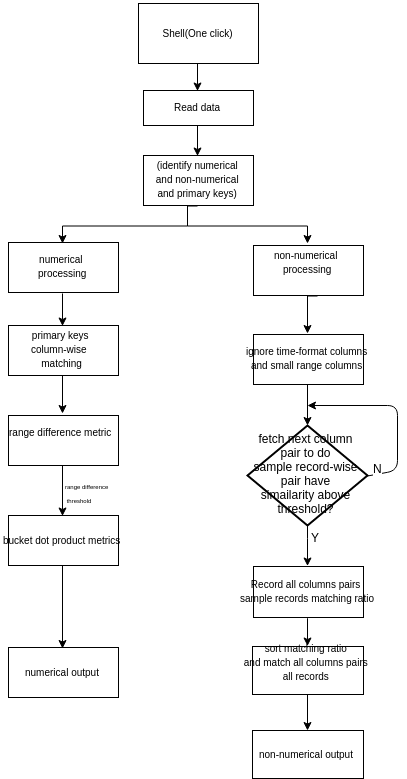

The diagram above was exported from draw.io. Its source (the exported page's mxGraphModel, read from the mxfile embedded in the PNG):
<mxGraphModel dx="1985" dy="2222" grid="1" gridSize="10" guides="1" tooltips="1" connect="1" arrows="1" fold="1" page="1" pageScale="1" pageWidth="826" pageHeight="1169" background="#ffffff" math="0">
  <root>
    <mxCell id="0" />
    <mxCell id="1" parent="0" />
    <mxCell id="13" style="edgeStyle=orthogonalEdgeStyle;rounded=0;html=1;exitX=0.5;exitY=1;entryX=0.5;entryY=0;jettySize=auto;orthogonalLoop=1;" edge="1" parent="1" source="8" target="9">
      <mxGeometry relative="1" as="geometry" />
    </mxCell>
    <mxCell id="8" value="&lt;font style=&quot;font-size: 10px&quot;&gt;Shell(One click&lt;/font&gt;&lt;span style=&quot;font-size: 10px ; line-height: 1.2&quot;&gt;)&lt;/span&gt;" style="whiteSpace=wrap;html=1;" vertex="1" parent="1">
      <mxGeometry x="181" y="-1142" width="120" height="60" as="geometry" />
    </mxCell>
    <mxCell id="9" value="&lt;font style=&quot;font-size: 10px&quot;&gt;Read data&lt;/font&gt;" style="html=1;" vertex="1" parent="1">
      <mxGeometry x="186" y="-1055" width="110" height="35" as="geometry" />
    </mxCell>
    <mxCell id="14" value="&lt;font style=&quot;font-size: 10px&quot;&gt;numerical&amp;nbsp;&lt;/font&gt;&lt;div&gt;&lt;font style=&quot;font-size: 10px&quot;&gt;processing&lt;/font&gt;&lt;/div&gt;" style="html=1;" vertex="1" parent="1">
      <mxGeometry x="51" y="-903" width="110" height="50" as="geometry" />
    </mxCell>
    <mxCell id="15" value="&lt;font style=&quot;font-size: 10px&quot;&gt;non-numerical&amp;nbsp;&lt;/font&gt;&lt;div&gt;&lt;font style=&quot;font-size: 10px&quot;&gt;processing&lt;/font&gt;&lt;div&gt;&lt;br&gt;&lt;/div&gt;&lt;/div&gt;" style="html=1;" vertex="1" parent="1">
      <mxGeometry x="296" y="-900" width="110" height="50" as="geometry" />
    </mxCell>
    <mxCell id="16" value="&lt;font style=&quot;font-size: 10px&quot;&gt;primary keys&amp;nbsp;&lt;/font&gt;&lt;div&gt;&lt;font style=&quot;font-size: 10px&quot;&gt;column-wise &amp;nbsp;&lt;/font&gt;&lt;div&gt;&lt;font style=&quot;font-size: 10px&quot;&gt;matching&lt;/font&gt;&lt;/div&gt;&lt;/div&gt;" style="html=1;" vertex="1" parent="1">
      <mxGeometry x="51" y="-820" width="110" height="50" as="geometry" />
    </mxCell>
    <mxCell id="17" value="&lt;div&gt;&lt;font style=&quot;font-size: 10px&quot;&gt;(identify numerical&lt;/font&gt;&lt;/div&gt;&lt;div&gt;&lt;font style=&quot;font-size: 10px&quot;&gt;&amp;nbsp;and non-numerical&amp;nbsp;&lt;/font&gt;&lt;/div&gt;&lt;div&gt;&lt;font style=&quot;font-size: 10px&quot;&gt;and primary keys)&lt;/font&gt;&lt;/div&gt;" style="html=1;" vertex="1" parent="1">
      <mxGeometry x="186" y="-990" width="110" height="50" as="geometry" />
    </mxCell>
    <mxCell id="19a4f3238954820c-25" value="" style="edgeStyle=orthogonalEdgeStyle;rounded=0;html=1;jettySize=auto;orthogonalLoop=1;" edge="1" parent="1" source="76bca901e6b1c6e2-17" target="5d231e86ed5a5a28-38">
      <mxGeometry relative="1" as="geometry">
        <Array as="points">
          <mxPoint x="350" y="-750" />
          <mxPoint x="350" y="-750" />
        </Array>
      </mxGeometry>
    </mxCell>
    <mxCell id="76bca901e6b1c6e2-17" value="&lt;div&gt;&lt;span style=&quot;font-size: 10px ; line-height: 9.6px&quot;&gt;ignore time-format columns&lt;/span&gt;&lt;/div&gt;&lt;div&gt;&lt;span style=&quot;font-size: 10px ; line-height: 9.6px&quot;&gt;and small range columns&lt;/span&gt;&lt;/div&gt;" style="html=1;" vertex="1" parent="1">
      <mxGeometry x="296" y="-811" width="110" height="50" as="geometry" />
    </mxCell>
    <mxCell id="76bca901e6b1c6e2-18" value="&lt;span style=&quot;font-size: 10px ; line-height: 9.6px&quot;&gt;range difference metric&amp;nbsp;&lt;/span&gt;&lt;div&gt;&lt;br&gt;&lt;/div&gt;" style="html=1;" vertex="1" parent="1">
      <mxGeometry x="51" y="-730" width="110" height="50" as="geometry" />
    </mxCell>
    <mxCell id="76bca901e6b1c6e2-19" value="&lt;span style=&quot;font-size: 10px ; line-height: 9.6px&quot;&gt;bucket dot product metrics&lt;/span&gt;" style="html=1;" vertex="1" parent="1">
      <mxGeometry x="51" y="-630" width="110" height="50" as="geometry" />
    </mxCell>
    <mxCell id="76bca901e6b1c6e2-21" value="" style="endArrow=classic;html=1;exitX=0.5;exitY=1;entryX=0.5;entryY=0;" edge="1" parent="1" source="76bca901e6b1c6e2-18" target="76bca901e6b1c6e2-19">
      <mxGeometry width="50" height="50" relative="1" as="geometry">
        <mxPoint x="121" y="-655" as="sourcePoint" />
        <mxPoint x="171" y="-705" as="targetPoint" />
      </mxGeometry>
    </mxCell>
    <mxCell id="76bca901e6b1c6e2-22" value="&lt;font style=&quot;font-size: 6px&quot;&gt;range difference&lt;/font&gt;&lt;div&gt;&lt;font style=&quot;font-size: 6px&quot;&gt;&amp;nbsp;threshold&lt;/font&gt;&lt;div&gt;&lt;br&gt;&lt;/div&gt;&lt;/div&gt;" style="text;html=1;resizable=0;autosize=1;align=left;verticalAlign=top;spacingTop=-4;points=[];" vertex="1" parent="1">
      <mxGeometry x="106" y="-670" width="60" height="50" as="geometry" />
    </mxCell>
    <mxCell id="5d1de6d517056d9f-17" style="edgeStyle=orthogonalEdgeStyle;rounded=0;html=1;entryX=0.5;entryY=0;jettySize=auto;orthogonalLoop=1;" edge="1" parent="1">
      <mxGeometry x="239.66666666666674" y="-1016.8333333333333" as="geometry">
        <mxPoint x="240" y="-1020" as="sourcePoint" />
        <mxPoint x="239.66666666666674" y="-990.1666666666665" as="targetPoint" />
      </mxGeometry>
    </mxCell>
    <mxCell id="5d1de6d517056d9f-18" style="edgeStyle=orthogonalEdgeStyle;rounded=0;html=1;exitX=0.5;exitY=1;jettySize=auto;orthogonalLoop=1;entryX=0.5;entryY=0;" edge="1" parent="1" target="14">
      <mxGeometry x="230.66666666666674" y="-929.8333333333333" as="geometry">
        <mxPoint x="230.66666666666663" y="-929.8333333333333" as="sourcePoint" />
        <mxPoint x="121" y="-920" as="targetPoint" />
        <Array as="points">
          <mxPoint x="231" y="-920" />
          <mxPoint x="106" y="-920" />
        </Array>
      </mxGeometry>
    </mxCell>
    <mxCell id="5d1de6d517056d9f-19" style="edgeStyle=orthogonalEdgeStyle;rounded=0;html=1;exitX=0.5;exitY=1;jettySize=auto;orthogonalLoop=1;" edge="1" parent="1" source="17">
      <mxGeometry x="230.66666666666674" y="-929.8333333333333" as="geometry">
        <mxPoint x="230.66666666666674" y="-930.1666666666666" as="sourcePoint" />
        <mxPoint x="351" y="-903" as="targetPoint" />
        <Array as="points">
          <mxPoint x="231" y="-940" />
          <mxPoint x="231" y="-920" />
          <mxPoint x="351" y="-920" />
        </Array>
      </mxGeometry>
    </mxCell>
    <mxCell id="31fcd8ca77a74782-17" style="edgeStyle=orthogonalEdgeStyle;rounded=0;html=1;exitX=0.5;exitY=1;entryX=0.5;entryY=0;jettySize=auto;orthogonalLoop=1;" edge="1" parent="1" target="16">
      <mxGeometry x="104.66666666666674" y="-852.8333333333333" as="geometry">
        <mxPoint x="104.66666666666674" y="-852.8333333333333" as="sourcePoint" />
        <mxPoint x="105" y="-826" as="targetPoint" />
        <Array as="points">
          <mxPoint x="106" y="-853" />
        </Array>
      </mxGeometry>
    </mxCell>
    <mxCell id="4d81f5efdc8f1cb5-17" style="edgeStyle=orthogonalEdgeStyle;rounded=0;html=1;entryX=0.5;entryY=0;jettySize=auto;orthogonalLoop=1;" edge="1" parent="1">
      <mxGeometry x="104.66666666666674" y="-764.8333333333333" as="geometry">
        <mxPoint x="106" y="-770" as="sourcePoint" />
        <mxPoint x="106" y="-732" as="targetPoint" />
        <Array as="points">
          <mxPoint x="106" y="-765" />
        </Array>
      </mxGeometry>
    </mxCell>
    <mxCell id="5d231e86ed5a5a28-18" style="edgeStyle=orthogonalEdgeStyle;rounded=0;html=1;entryX=0.5;entryY=0;jettySize=auto;orthogonalLoop=1;exitX=0.582;exitY=1;exitPerimeter=0;" edge="1" parent="1" source="15" target="76bca901e6b1c6e2-17">
      <mxGeometry x="348.66666666666674" y="-844.8333333333333" as="geometry">
        <mxPoint x="350" y="-850" as="sourcePoint" />
        <mxPoint x="350" y="-812" as="targetPoint" />
        <Array as="points">
          <mxPoint x="351" y="-850" />
        </Array>
      </mxGeometry>
    </mxCell>
    <mxCell id="5d231e86ed5a5a28-28" value="" style="endArrow=classic;html=1;exitX=1;exitY=0.5;exitPerimeter=0;" edge="1" parent="1" source="5d231e86ed5a5a28-38">
      <mxGeometry width="50" height="50" relative="1" as="geometry">
        <mxPoint x="410" y="-670" as="sourcePoint" />
        <mxPoint x="350" y="-740" as="targetPoint" />
        <Array as="points">
          <mxPoint x="440" y="-675" />
          <mxPoint x="440" y="-740" />
        </Array>
      </mxGeometry>
    </mxCell>
    <mxCell id="19a4f3238954820c-27" value="N" style="text;html=1;resizable=0;points=[];;align=center;verticalAlign=middle;labelBackgroundColor=#ffffff;" vertex="1" connectable="0" parent="5d231e86ed5a5a28-28">
      <mxGeometry x="-0.888" y="2" relative="1" as="geometry">
        <mxPoint y="-5" as="offset" />
      </mxGeometry>
    </mxCell>
    <mxCell id="5d231e86ed5a5a28-29" style="edgeStyle=orthogonalEdgeStyle;rounded=0;html=1;jettySize=auto;orthogonalLoop=1;exitX=0.507;exitY=0.98;exitPerimeter=0;" edge="1" parent="1">
      <mxGeometry x="213.66666666666674" y="-611.8333333333333" as="geometry">
        <mxPoint x="350.8275862068966" y="-630.7241379310344" as="sourcePoint" />
        <mxPoint x="351" y="-580" as="targetPoint" />
        <Array as="points">
          <mxPoint x="351" y="-607" />
        </Array>
      </mxGeometry>
    </mxCell>
    <mxCell id="19a4f3238954820c-28" value="Y" style="text;html=1;resizable=0;points=[];;align=center;verticalAlign=middle;labelBackgroundColor=#ffffff;" vertex="1" connectable="0" parent="5d231e86ed5a5a28-29">
      <mxGeometry relative="1" as="geometry">
        <mxPoint x="7" y="-5" as="offset" />
      </mxGeometry>
    </mxCell>
    <mxCell id="19a4f3238954820c-30" value="" style="edgeStyle=orthogonalEdgeStyle;rounded=0;html=1;jettySize=auto;orthogonalLoop=1;entryX=0.5;entryY=0;" edge="1" parent="1" source="5d231e86ed5a5a28-34" target="19a4f3238954820c-18">
      <mxGeometry relative="1" as="geometry">
        <mxPoint x="351" y="-450" as="targetPoint" />
        <Array as="points">
          <mxPoint x="351" y="-527" />
          <mxPoint x="351" y="-527" />
        </Array>
      </mxGeometry>
    </mxCell>
    <mxCell id="5d231e86ed5a5a28-34" value="&lt;div&gt;&lt;span style=&quot;font-size: 10px ; line-height: 9.6px&quot;&gt;Record all columns pairs&amp;nbsp;&lt;/span&gt;&lt;br&gt;&lt;/div&gt;&lt;div&gt;&lt;span style=&quot;font-size: 10px ; line-height: 9.6px&quot;&gt;sample records matching ratio&lt;/span&gt;&lt;/div&gt;" style="html=1;" vertex="1" parent="1">
      <mxGeometry x="296" y="-579" width="110" height="51" as="geometry" />
    </mxCell>
    <mxCell id="5d231e86ed5a5a28-36" value="&lt;div&gt;&lt;span style=&quot;font-size: 10px ; line-height: 9.6px&quot;&gt;numerical output&lt;/span&gt;&lt;/div&gt;" style="html=1;" vertex="1" parent="1">
      <mxGeometry x="51" y="-498" width="110" height="50" as="geometry" />
    </mxCell>
    <mxCell id="5d231e86ed5a5a28-37" style="edgeStyle=orthogonalEdgeStyle;rounded=0;html=1;entryX=0.5;entryY=0;jettySize=auto;orthogonalLoop=1;exitX=0.5;exitY=1;" edge="1" parent="1" source="76bca901e6b1c6e2-19" target="5d231e86ed5a5a28-36">
      <mxGeometry x="103.66666666666674" y="-534.8333333333333" as="geometry">
        <mxPoint x="105" y="-540" as="sourcePoint" />
        <mxPoint x="105" y="-501.42857142857133" as="targetPoint" />
        <Array as="points" />
      </mxGeometry>
    </mxCell>
    <mxCell id="5d231e86ed5a5a28-38" value="&lt;span&gt;fetch next column pair to do&lt;/span&gt;&lt;div&gt;&lt;span&gt;sample record-wise pair have simailarity&lt;/span&gt;&lt;span style=&quot;line-height: 1.2&quot;&gt;&amp;nbsp;above threshold?&lt;/span&gt;&lt;/div&gt;" style="strokeWidth=2;html=1;shape=mxgraph.flowchart.decision;whiteSpace=wrap;" vertex="1" parent="1">
      <mxGeometry x="290" y="-720" width="120" height="100" as="geometry" />
    </mxCell>
    <mxCell id="19a4f3238954820c-22" value="" style="edgeStyle=orthogonalEdgeStyle;rounded=0;html=1;jettySize=auto;orthogonalLoop=1;exitX=0.5;exitY=1;" edge="1" parent="1" source="19a4f3238954820c-18" target="19a4f3238954820c-21">
      <mxGeometry relative="1" as="geometry">
        <mxPoint x="362" y="-450" as="sourcePoint" />
        <Array as="points">
          <mxPoint x="350" y="-462" />
        </Array>
      </mxGeometry>
    </mxCell>
    <mxCell id="19a4f3238954820c-18" value="&lt;div&gt;&lt;span style=&quot;font-size: 10px ; line-height: 9.6px&quot;&gt;sort matching ratio&lt;/span&gt;&lt;/div&gt;&lt;div&gt;&lt;span style=&quot;font-size: 10px ; line-height: 9.6px&quot;&gt;&amp;nbsp;and match all columns pairs&amp;nbsp;&lt;/span&gt;&lt;/div&gt;&lt;div&gt;&lt;span style=&quot;font-size: 10px ; line-height: 9.6px&quot;&gt;all records&lt;/span&gt;&lt;/div&gt;&lt;div&gt;&lt;span style=&quot;font-size: 10px ; line-height: 9.6px&quot;&gt;&lt;br&gt;&lt;/span&gt;&lt;/div&gt;" style="html=1;" vertex="1" parent="1">
      <mxGeometry x="295" y="-499" width="111" height="48" as="geometry" />
    </mxCell>
    <mxCell id="19a4f3238954820c-21" value="&lt;span style=&quot;font-size: 10px ; line-height: 9.6px&quot;&gt;non-numerical output&lt;/span&gt;" style="html=1;" vertex="1" parent="1">
      <mxGeometry x="295" y="-415" width="111" height="48" as="geometry" />
    </mxCell>
  </root>
</mxGraphModel>